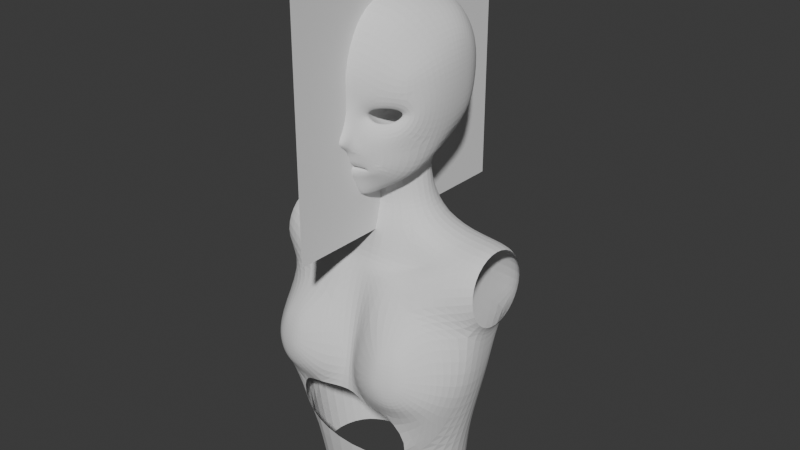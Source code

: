# Source: player.blend  (saved by Blender 4.2.66; exported with 4.5.12 LTS)
import bpy
from mathutils import Matrix  # noqa: F401  (used for matrix-valued properties, if any)

bpy.ops.wm.read_factory_settings(use_empty=True)
scene = bpy.context.scene
scene.name = 'Scene'

# ---- collections
col_sample = bpy.data.collections.new('sample'); scene.collection.children.link(col_sample)
col_collection = bpy.data.collections.new('Collection'); scene.collection.children.link(col_collection)

# ---- world
world_world = bpy.data.worlds.new('World'); scene.world = world_world
world_world.use_nodes = True; world_world.node_tree.nodes.clear()
_N = world_world.node_tree.nodes; _L = world_world.node_tree.links
n0 = _N.new('ShaderNodeOutputWorld'); n0.name = 'World Output'; n0.location = (300, 300)
n1 = _N.new('ShaderNodeBackground'); n1.name = 'Background'; n1.location = (10, 300)
n1.inputs[0].default_value = (0.05088, 0.05088, 0.05088, 1.0)
_L.new(n1.outputs[0], n0.inputs[0])
n0.is_active_output = True
world_world.color = (0.05088, 0.05088, 0.05088)
world_world.sun_shadow_jitter_overblur = 0.0

# ---- meshes
me_x = bpy.data.meshes.new('平面')
me_x.from_pydata([(6.939e-09, -0.1146, 1.67), (-6.939e-09, -0.1146, 1.441), (6.939e-09, 0.1146, 1.67), (-6.939e-09, 0.1146, 1.441)], [], [(0, 1, 3, 2)])
_uv = me_x.uv_layers.new(name='UVマップ')
_uv.uv.foreach_set('vector', [0.0, 0.0, 1.0, 0.0, 1.0, 1.0, 0.0, 1.0])
me_x.update()
me_x_1 = bpy.data.meshes.new('円')
me_x_1.from_pydata([(0.03493, -0.0394, 1.55), (0.03133, -0.04357, 1.553), (0.02444, -0.05042, 1.554), (0.0165, -0.05293, 1.552), (0.01275, -0.05367, 1.548), (0.01596, -0.0529, 1.545), (0.02363, -0.05041, 1.544), (0.03165, -0.04479, 1.546), (0.006718, -0.05266, 1.504), (0.006718, -0.05543, 1.505), (0.0, -0.05674, 1.505), (0.0, -0.05674, 1.504), (0.006718, -0.05547, 1.504), (0.05363, -0.00231, 1.55), (0.0, -0.04597, 1.476), (0.04169, -0.01068, 1.504), (0.01785, -0.02934, 1.485), (0.04911, -0.004346, 1.527), (0.007079, -0.04452, 1.478), (0.01738, -0.02294, 1.484), (0.0238, 0.02099, 1.467), (0.0, 0.02697, 1.468), (0.03155, 0.001919, 1.501), (0.04999, 0.02796, 1.553), (0.01663, -0.0256, 1.486), (0.0, -0.02628, 1.464), (0.02387, -0.01765, 1.464), (0.0, -0.006875, 1.638), (0.04524, -0.002062, 1.611), (0.05449, -0.002483, 1.575), (0.02811, -0.004262, 1.629), (0.0, -0.0735, 1.527), (0.0, -0.06177, 1.549), (0.0, -0.06167, 1.563), (0.0, -0.06231, 1.518), (0.0, -0.06324, 1.576), (0.0, -0.04477, 1.628), (0.0, -0.05963, 1.597), (0.0, -0.0501, 1.48), (0.0, -0.05418, 1.492), (0.0, -0.05999, 1.509), (0.0, -0.05851, 1.507), (0.0, -0.05816, 1.502), (0.0, -0.05825, 1.498), (0.0, 0.06715, 1.559), (0.0, 0.02797, 1.634), (0.0, 0.04927, 1.623), (0.0, 0.06851, 1.593), (0.0, 0.05413, 1.528), (0.0, 0.04012, 1.512), (0.0, 0.02444, 1.49), (0.0, 0.03007, 1.505), (0.0, -0.03904, 1.476), (0.0, -0.02562, 1.476), (0.0, -0.02994, 1.48), (0.0, -0.02714, 1.479), (0.0, -0.06618, 1.538), (0.03693, -0.03438, 1.551), (0.03254, -0.03788, 1.555), (0.02441, -0.04571, 1.557), (0.01497, -0.04874, 1.554), (0.01048, -0.04958, 1.548), (0.0143, -0.04871, 1.542), (0.02364, -0.04573, 1.54), (0.03327, -0.03917, 1.544), (0.03681, -0.009474, 1.551), (0.03216, -0.009435, 1.555), (0.02364, -0.009392, 1.557), (0.01429, -0.009366, 1.554), (0.01, -0.009378, 1.547), (0.01409, -0.00937, 1.542), (0.02364, -0.009383, 1.54), (0.03318, -0.009434, 1.544), (0.02358, -0.003494, 1.548), (0.03597, -0.0303, 1.561), (0.0361, -0.0166, 1.561), (0.02369, -0.0195, 1.564), (0.02402, -0.03615, 1.563), (0.02381, -0.03616, 1.533), (0.02382, -0.0195, 1.533), (0.03735, -0.01692, 1.539), (0.03714, -0.03096, 1.539), (0.005684, -0.03959, 1.547), (0.005286, -0.02125, 1.547), (0.01031, -0.02084, 1.537), (0.01054, -0.03879, 1.537), (0.009676, -0.02084, 1.559), (0.01018, -0.03879, 1.559), (0.04241, -0.02761, 1.551), (0.04267, -0.01532, 1.551), (0.01213, -0.05451, 1.505), (0.01214, -0.05452, 1.504), (0.0, -0.05393, 1.504), (0.0, -0.05393, 1.505), (0.006718, -0.05262, 1.505), (0.0, -0.0503, 1.504), (0.006718, -0.04903, 1.504), (0.01214, -0.05171, 1.504), (0.01213, -0.05171, 1.505), (0.01212, -0.04543, 1.499), (0.0, -0.04543, 1.497), (0.01213, -0.04808, 1.505), (0.01214, -0.04808, 1.504), (0.006718, -0.049, 1.505), (0.0, -0.0503, 1.505), (0.01946, -0.04543, 1.506), (0.01948, -0.04543, 1.502), (0.01212, -0.04543, 1.511), (0.0, -0.04543, 1.512), (0.01212, -0.01205, 1.499), (0.0, -0.01205, 1.497), (0.01946, -0.01205, 1.506), (0.01948, -0.01205, 1.502), (0.01212, -0.01205, 1.511), (0.0, -0.01205, 1.512), (0.01237, -0.002119, 1.493), (0.0, -0.002713, 1.493), (0.01617, 0.0007583, 1.496), (0.01618, -0.0006778, 1.495), (0.01237, 0.002261, 1.498), (0.0, 0.002784, 1.498), (0.04778, -0.03751, 1.553), (0.04337, -0.04477, 1.562), (0.02601, -0.05535, 1.564), (0.01055, -0.05859, 1.558), (0.006757, -0.05969, 1.547), (0.01295, -0.0584, 1.536), (0.02707, -0.0545, 1.532), (0.04122, -0.04605, 1.537), (0.003566, -0.06107, 1.549), (0.006631, -0.06065, 1.561), (0.01156, -0.06064, 1.573), (0.0, -0.06916, 1.523), (0.003804, -0.0696, 1.529), (0.005914, -0.06041, 1.519), (0.005179, -0.06662, 1.524), (0.003872, -0.06384, 1.536), (0.005874, -0.06177, 1.535), (0.009742, -0.05955, 1.528), (0.006025, -0.04949, 1.482), (0.004351, -0.05374, 1.493), (0.005355, -0.05848, 1.51), (0.006437, -0.05608, 1.507), (0.006607, -0.05573, 1.502), (0.005003, -0.05561, 1.498), (0.01626, -0.0554, 1.506), (0.01604, -0.05464, 1.503), (0.02012, -0.05478, 1.508), (0.0186, -0.05292, 1.5), (0.02912, -0.05397, 1.512), (0.02173, -0.04932, 1.498), (0.0529, -0.0218, 1.575), (0.05272, -0.01882, 1.551), (0.04665, -0.0292, 1.522), (0.04267, -0.04213, 1.581), (0.02987, -0.05145, 1.59), (0.01691, -0.05705, 1.593), (0.05007, -0.0249, 1.59), (0.05145, -0.001682, 1.594), (0.0252, -0.03756, 1.622), (0.03896, -0.02927, 1.607), (0.02194, -0.04112, 1.488), (0.03944, -0.03273, 1.497), (0.02916, -0.05535, 1.521), (0.02158, 0.0585, 1.557), (0.03209, 0.02109, 1.625), (0.02915, 0.04002, 1.617), (0.02693, 0.05879, 1.59), (0.02025, 0.04688, 1.533), (0.01918, 0.0354, 1.515), (0.01864, 0.01697, 1.488), (0.01825, 0.02081, 1.504), (0.04144, 0.04347, 1.556), (0.04519, 0.0163, 1.611), (0.04491, 0.03076, 1.603), (0.04344, 0.04258, 1.584), (0.03956, 0.03721, 1.535), (0.03935, 0.0238, 1.521), (0.03383, -0.002732, 1.504), (0.03122, 0.003001, 1.465), (0.02007, -0.01929, 1.479), (0.03063, 0.001935, 1.486), (0.05115, 0.01236, 1.595), (0.04896, 0.0248, 1.591), (0.05093, 0.02607, 1.576), (0.04755, 0.02569, 1.54), (0.04896, 0.01279, 1.531), (0.05292, 0.01229, 1.552), (0.05308, 0.01187, 1.576), (0.09681, 0.02735, 1.381), (0.09772, 0.002622, 1.371), (0.09916, -0.02375, 1.382), (0.09835, -0.03501, 1.409), (0.09665, -0.02476, 1.434), (0.09684, 0.000137, 1.444), (0.09755, 0.02495, 1.433), (0.0981, 0.03564, 1.407), (0.0, 0.03309, 1.195), (0.0, -0.06286, 1.195), (0.0523, -0.0495, 1.196), (0.07486, -0.01394, 1.195), (0.06211, 0.02135, 1.196), (0.04887, -0.05398, 1.394), (0.01869, -0.06454, 1.386), (0.008843, -0.07579, 1.329), (0.02469, -0.07649, 1.306), (0.05201, -0.0683, 1.3), (0.08076, -0.0644, 1.31), (0.08822, -0.05748, 1.339), (0.07126, -0.05237, 1.384), (0.03063, 0.02768, 1.447), (0.0, 0.03268, 1.452), (0.0, -0.03131, 1.451), (0.03218, -0.02163, 1.45), (0.03949, 0.001446, 1.453), (0.08804, 0.03426, 1.374), (0.09182, 0.0008701, 1.363), (0.0957, -0.02592, 1.377), (0.08945, -0.04116, 1.407), (0.08825, -0.02915, 1.436), (0.09018, -0.0001482, 1.446), (0.09095, 0.029, 1.436), (0.09265, 0.04102, 1.407), (0.0, 0.02965, 1.245), (0.0, -0.06988, 1.246), (0.0624, -0.05417, 1.247), (0.08123, -0.01757, 1.244), (0.06591, 0.01839, 1.243), (0.05925, 0.02807, 1.439), (0.06326, 0.0007703, 1.446), (0.06039, -0.02557, 1.434), (0.072, 0.01888, 1.282), (0.08697, -0.01485, 1.281), (0.08057, -0.04471, 1.287), (0.08258, 0.02516, 1.33), (0.09336, -0.006499, 1.326), (0.09829, -0.03503, 1.331), (0.02116, 0.03783, 1.195), (0.04031, 0.03261, 1.195), (0.02137, 0.03333, 1.242), (0.04523, 0.02687, 1.241), (0.05702, 0.04275, 1.406), (0.02781, 0.05254, 1.408), (0.0, 0.04147, 1.412), (0.0238, 0.05216, 1.37), (0.0, 0.04601, 1.373), (0.0523, 0.04144, 1.37), (0.02174, 0.03539, 1.285), (0.0, 0.03064, 1.287), (0.04813, 0.02739, 1.283), (0.04937, 0.03484, 1.328), (0.0207, 0.04466, 1.328), (0.0, 0.04002, 1.328), (0.0, -0.05201, 1.374), (0.0, -0.06084, 1.329), (0.0, -0.06289, 1.305), (0.0, -0.04468, 1.412), (0.0, -0.03815, 1.418), (0.04913, -0.02853, 1.42), (0.02646, -0.03272, 1.412), (0.02095, -0.04504, 1.415), (0.04458, -0.03916, 1.419), (0.05182, -0.07846, 1.363), (0.0432, -0.08216, 1.359), (0.04, -0.08573, 1.343), (0.04379, -0.08603, 1.335), (0.05411, -0.0841, 1.332), (0.06308, -0.08118, 1.337), (0.06512, -0.07895, 1.346), (0.06082, -0.07751, 1.36), (0.03221, -0.07534, 1.372), (0.05057, -0.0684, 1.378), (0.06506, -0.06738, 1.371), (0.07551, -0.07062, 1.343), (0.07105, -0.07482, 1.325), (0.03438, -0.084, 1.321), (0.05686, -0.08171, 1.315), (0.02468, -0.08259, 1.337), (0.0525, -0.08364, 1.347)], [], [(0, 57, 64, 7), (6, 63, 62, 5), (4, 61, 60, 3), (2, 59, 58, 1), (7, 64, 63, 6), (5, 62, 61, 4), (3, 60, 59, 2), (1, 58, 57, 0), (76, 67, 66, 75), (80, 72, 71, 79), (84, 70, 69, 83), (86, 68, 67, 76), (75, 66, 65, 89), (89, 65, 72, 80), (79, 71, 70, 84), (83, 69, 68, 86), (66, 67, 73, 65), (65, 73, 71, 72), (67, 68, 69, 73), (73, 69, 70, 71), (61, 82, 87, 60), (82, 83, 86, 87), (63, 78, 85, 62), (78, 79, 84, 85), (57, 88, 81, 64), (88, 89, 80, 81), (58, 74, 88, 57), (74, 75, 89, 88), (60, 87, 77, 59), (87, 86, 76, 77), (62, 85, 82, 61), (85, 84, 83, 82), (64, 81, 78, 63), (81, 80, 79, 78), (59, 77, 74, 58), (77, 76, 75, 74), (12, 8, 92, 11), (90, 98, 97, 91), (91, 97, 8, 12), (90, 9, 94, 98), (10, 93, 94, 9), (98, 94, 103, 101), (93, 104, 103, 94), (8, 96, 95, 92), (98, 101, 102, 97), (97, 102, 96, 8), (101, 103, 107, 105), (96, 99, 100, 95), (104, 108, 107, 103), (102, 106, 99, 96), (101, 105, 106, 102), (105, 111, 112, 106), (99, 109, 110, 100), (108, 114, 113, 107), (106, 112, 109, 99), (105, 107, 113, 111), (109, 115, 116, 110), (111, 113, 119, 117), (114, 120, 119, 113), (112, 118, 115, 109), (111, 117, 118, 112), (119, 120, 116, 115), (117, 119, 115, 118), (5, 126, 127, 6), (3, 124, 125, 4), (1, 122, 123, 2), (6, 127, 128, 7), (4, 125, 126, 5), (2, 123, 124, 3), (0, 121, 122, 1), (7, 128, 121, 0), (129, 125, 124, 130), (130, 124, 123, 131), (33, 130, 131, 35), (32, 129, 130, 33), (31, 132, 135, 133), (132, 34, 134, 135), (136, 133, 135, 137), (137, 135, 134, 138), (125, 137, 138, 126), (129, 136, 137, 125), (56, 31, 133, 136), (32, 56, 136, 129), (39, 38, 139, 140), (43, 39, 140, 144), (42, 43, 144, 143), (40, 41, 142, 141), (40, 141, 134, 34), (18, 139, 38, 14), (90, 91, 146, 145), (90, 145, 142, 9), (9, 142, 41, 10), (11, 42, 143, 12), (12, 143, 146, 91), (145, 146, 148, 147), (142, 145, 147, 141), (144, 148, 146, 143), (147, 148, 150, 149), (140, 150, 148, 144), (141, 147, 149, 134), (151, 122, 121, 152), (152, 121, 128, 153), (13, 152, 153, 17), (29, 151, 152, 13), (122, 151, 157, 154), (131, 123, 155, 156), (123, 122, 154, 155), (35, 131, 156, 37), (158, 157, 151, 29), (160, 159, 156, 155), (28, 30, 159, 160), (30, 27, 36, 159), (37, 156, 159, 36), (155, 154, 157, 160), (28, 160, 157, 158), (17, 153, 162, 15), (15, 162, 161, 16), (16, 161, 139, 18), (139, 161, 150, 140), (149, 150, 161, 162), (134, 149, 163, 138), (149, 162, 153, 163), (138, 163, 127, 126), (163, 153, 128, 127), (49, 48, 168, 169), (45, 165, 166, 46), (47, 167, 164, 44), (48, 44, 164, 168), (46, 166, 167, 47), (27, 30, 165, 45), (51, 171, 170, 50), (51, 49, 169, 171), (171, 169, 177, 22), (168, 164, 172, 176), (166, 174, 175, 167), (167, 175, 172, 164), (169, 168, 176, 177), (165, 173, 174, 166), (30, 28, 173, 165), (20, 21, 50, 170), (180, 26, 179, 181), (26, 180, 53, 25), (180, 181, 22, 19), (19, 55, 53, 180), (179, 20, 170, 181), (22, 181, 170, 171), (14, 52, 16, 18), (178, 24, 19, 22), (15, 16, 24, 178), (54, 24, 16, 52), (19, 24, 54, 55), (173, 182, 183, 174), (176, 172, 23, 185), (174, 183, 184, 175), (175, 184, 23, 172), (177, 176, 185, 186), (28, 158, 182, 173), (22, 177, 186, 178), (17, 15, 178, 186), (29, 13, 187, 188), (13, 17, 186, 187), (158, 29, 188, 182), (187, 186, 185, 23), (188, 187, 23, 184), (182, 188, 184, 183), (26, 25, 212, 213), (20, 179, 214, 210), (21, 20, 210, 211), (179, 26, 213, 214), (196, 189, 215, 222), (195, 196, 222, 221), (193, 194, 220, 219), (191, 192, 218, 217), (189, 190, 216, 215), (194, 195, 221, 220), (192, 193, 219, 218), (190, 191, 217, 216), (238, 240, 227, 201), (200, 226, 225, 199), (201, 227, 226, 200), (199, 225, 224, 198), (228, 229, 220, 221), (229, 230, 219, 220), (214, 213, 230, 229), (210, 214, 229, 228), (231, 232, 226, 227), (232, 233, 225, 226), (235, 236, 233, 232), (234, 235, 232, 231), (215, 216, 235, 234), (216, 217, 236, 235), (197, 223, 239, 237), (237, 239, 240, 238), (249, 240, 239, 247), (247, 239, 223, 248), (210, 242, 243, 211), (228, 241, 242, 210), (242, 244, 245, 243), (241, 246, 244, 242), (251, 247, 248, 252), (250, 249, 247, 251), (246, 250, 251, 244), (244, 251, 252, 245), (221, 222, 241, 228), (222, 215, 246, 241), (215, 234, 250, 246), (234, 231, 249, 250), (240, 249, 231, 227), (209, 208, 236, 217), (208, 207, 233, 236), (207, 206, 225, 233), (202, 209, 217, 218), (205, 204, 254, 255), (204, 203, 253, 254), (260, 259, 257, 256), (219, 230, 258, 261), (261, 258, 259, 260), (203, 260, 256, 253), (202, 261, 260, 203), (219, 261, 202, 218), (213, 259, 258, 230), (212, 257, 259, 213), (271, 270, 263, 262), (272, 271, 262, 269), (274, 273, 268, 267), (276, 266, 265, 275), (270, 277, 264, 263), (273, 272, 269, 268), (276, 274, 267, 266), (277, 275, 265, 264), (204, 205, 275, 277), (206, 207, 274, 276), (208, 209, 272, 273), (203, 204, 277, 270), (206, 276, 275, 205), (207, 208, 273, 274), (209, 202, 271, 272), (202, 203, 270, 271), (264, 278, 262, 263), (278, 268, 269, 262), (265, 266, 278, 264), (266, 267, 268, 278)])
_uv = me_x_1.uv_layers.new(name='UVマップ')
_uv.uv.foreach_set('vector', [0.0, 0.0, 0.0, 0.0, 0.0, 0.0, 0.0, 0.0, 0.0, 0.0, 0.0, 0.0, 0.0, 0.0, 0.0, 0.0, 0.0, 0.0, 0.0, 0.0, 0.0, 0.0, 0.0, 0.0, 0.0, 0.0, 0.0, 0.0, 0.0, 0.0, 0.0, 0.0, 0.0, 0.0, 0.0, 0.0, 0.0, 0.0, 0.0, 0.0, 0.0, 0.0, 0.0, 0.0, 0.0, 0.0, 0.0, 0.0, 0.0, 0.0, 0.0, 0.0, 0.0, 0.0, 0.0, 0.0, 0.0, 0.0, 0.0, 0.0, 0.0, 0.0, 0.0, 0.0, 0.0, 0.0, 0.0, 0.0, 0.0, 0.0, 0.0, 0.0, 0.0, 0.0, 0.0, 0.0, 0.0, 0.0, 0.0, 0.0, 0.0, 0.0, 0.0, 0.0, 0.0, 0.0, 0.0, 0.0, 0.0, 0.0, 0.0, 0.0, 0.0, 0.0, 0.0, 0.0, 0.0, 0.0, 0.0, 0.0, 0.0, 0.0, 0.0, 0.0, 0.0, 0.0, 0.0, 0.0, 0.0, 0.0, 0.0, 0.0, 0.0, 0.0, 0.0, 0.0, 0.0, 0.0, 0.0, 0.0, 0.0, 0.0, 0.0, 0.0, 0.0, 0.0, 0.0, 0.0, 0.0, 0.0, 0.0, 0.0, 0.0, 0.0, 0.0, 0.0, 0.0, 0.0, 0.0, 0.0, 0.0, 0.0, 0.0, 0.0, 0.0, 0.0, 0.0, 0.0, 0.0, 0.0, 0.0, 0.0, 0.0, 0.0, 0.0, 0.0, 0.0, 0.0, 0.0, 0.0, 0.0, 0.0, 0.0, 0.0, 0.0, 0.0, 0.0, 0.0, 0.0, 0.0, 0.0, 0.0, 0.0, 0.0, 0.0, 0.0, 0.0, 0.0, 0.0, 0.0, 0.0, 0.0, 0.0, 0.0, 0.0, 0.0, 0.0, 0.0, 0.0, 0.0, 0.0, 0.0, 0.0, 0.0, 0.0, 0.0, 0.0, 0.0, 0.0, 0.0, 0.0, 0.0, 0.0, 0.0, 0.0, 0.0, 0.0, 0.0, 0.0, 0.0, 0.0, 0.0, 0.0, 0.0, 0.0, 0.0, 0.0, 0.0, 0.0, 0.0, 0.0, 0.0, 0.0, 0.0, 0.0, 0.0, 0.0, 0.0, 0.0, 0.0, 0.0, 0.0, 0.0, 0.0, 0.0, 0.0, 0.0, 0.0, 0.0, 0.0, 0.0, 0.0, 0.0, 0.0, 0.0, 0.0, 0.0, 0.0, 0.0, 0.0, 0.0, 0.0, 0.0, 0.0, 0.0, 0.0, 0.0, 0.0, 0.0, 0.0, 0.0, 0.0, 0.0, 0.0, 0.0, 0.0, 0.0, 0.0, 0.0, 0.0, 0.0, 0.0, 0.0, 0.0, 0.0, 0.0, 0.0, 0.0, 0.0, 0.0, 0.0, 0.0, 0.0, 0.0, 0.0, 0.0, 0.0, 0.0, 0.0, 0.0, 0.0, 0.0, 0.0, 0.0, 0.0, 0.0, 0.0, 0.0, 0.0, 0.0, 0.0, 0.0, 0.0, 0.0, 0.0, 0.0, 0.0, 0.0, 0.0, 0.0, 0.0, 0.0, 0.0, 0.0, 0.0, 0.0, 0.0, 0.0, 0.0, 0.0, 0.0, 0.0, 0.0, 0.0, 0.0, 0.0, 0.0, 0.0, 0.0, 0.0, 0.0, 0.0, 0.0, 0.0, 0.0, 0.0, 0.0, 0.0, 0.0, 0.0, 0.0, 0.0, 0.0, 0.0, 0.0, 0.0, 0.0, 0.0, 0.0, 0.0, 0.0, 0.0, 0.0, 0.0, 0.0, 0.0, 0.0, 0.0, 0.0, 0.0, 0.0, 0.0, 0.0, 0.0, 0.0, 0.0, 0.0, 0.0, 0.0, 0.0, 0.0, 0.0, 0.0, 0.0, 0.0, 0.0, 0.0, 0.0, 0.0, 0.0, 0.0, 0.0, 0.0, 0.0, 0.0, 0.0, 0.0, 0.0, 0.0, 0.0, 0.0, 0.0, 0.0, 0.0, 0.0, 0.0, 0.0, 0.0, 0.0, 0.0, 0.0, 0.0, 0.0, 0.0, 0.0, 0.0, 0.0, 0.0, 0.0, 0.0, 0.0, 0.0, 0.0, 0.0, 0.0, 0.0, 0.0, 0.0, 0.0, 0.0, 0.0, 0.0, 0.0, 0.0, 0.0, 0.0, 0.0, 0.0, 0.0, 0.0, 0.0, 0.0, 0.0, 0.0, 0.0, 0.0, 0.0, 0.0, 0.0, 0.0, 0.0, 0.0, 0.0, 0.0, 0.0, 0.0, 0.0, 0.0, 0.0, 0.0, 0.0, 0.0, 0.0, 0.0, 0.0, 0.0, 0.0, 0.0, 0.0, 0.0, 0.0, 0.0, 0.0, 0.0, 0.0, 0.0, 0.0, 0.0, 0.0, 0.0, 0.0, 0.0, 0.0, 0.0, 0.0, 0.0, 0.0, 0.0, 0.0, 0.0, 0.0, 0.0, 0.0, 0.0, 0.0, 0.0, 0.0, 0.0, 0.0, 0.0, 0.0, 0.0, 0.0, 0.0, 0.0, 0.0, 0.0, 0.0, 0.0, 0.0, 0.0, 0.0, 0.0, 0.0, 0.0, 0.0, 0.0, 0.0, 0.0, 0.0, 0.0, 0.0, 0.0, 0.0, 0.0, 0.0, 0.0, 0.0, 0.0, 0.0, 0.0, 0.0, 0.0, 0.0, 0.0, 0.0, 0.0, 0.0, 0.0, 0.0, 0.0, 0.0, 0.0, 0.0, 0.0, 0.0, 0.0, 0.0, 0.0, 0.0, 0.0, 0.0, 0.0, 0.0, 0.0, 0.0, 0.0, 0.0, 0.0, 0.0, 0.0, 0.0, 0.0, 0.0, 0.0, 0.0, 0.0, 0.0, 0.0, 0.0, 0.0, 0.0, 0.0, 0.0, 0.0, 0.0, 0.0, 0.0, 0.0, 0.0, 0.0, 0.0, 0.0, 0.0, 0.0, 0.0, 0.0, 0.0, 0.0, 0.0, 0.0, 0.0, 0.0, 0.0, 0.0, 0.0, 0.0, 0.0, 0.0, 0.0, 0.0, 0.0, 0.0, 0.0, 0.0, 0.0, 0.0, 0.0, 0.0, 0.0, 0.0, 0.0, 0.0, 0.0, 0.0, 0.0, 0.0, 0.0, 0.0, 0.0, 0.0, 0.0, 0.0, 0.0, 0.0, 0.0, 0.0, 0.0, 0.0, 0.0, 0.0, 0.0, 0.0, 0.0, 0.0, 0.0, 0.0, 0.0, 0.0, 0.0, 0.0, 0.0, 0.0, 0.0, 0.0, 0.0, 0.0, 0.0, 0.0, 0.0, 0.0, 0.0, 0.0, 0.0, 0.0, 0.0, 0.0, 0.0, 0.0, 0.0, 0.0, 0.0, 0.0, 0.0, 0.0, 0.0, 0.0, 0.0, 0.0, 0.0, 0.0, 0.0, 0.0, 0.0, 0.0, 0.0, 0.0, 0.0, 0.0, 0.0, 0.0, 0.0, 0.0, 0.0, 0.0, 0.0, 0.0, 0.0, 0.0, 0.0, 0.0, 0.0, 0.0, 0.0, 0.0, 0.0, 0.0, 0.0, 0.0, 0.0, 0.0, 0.0, 0.0, 0.0, 0.0, 0.0, 0.0, 0.0, 0.0, 0.0, 0.0, 0.0, 0.0, 0.0, 0.0, 0.0, 0.0, 0.0, 0.0, 0.0, 0.0, 0.0, 0.0, 0.0, 0.0, 0.0, 0.0, 0.0, 0.0, 0.0, 0.0, 0.0, 0.0, 0.0, 0.0, 0.0, 0.0, 0.0, 0.0, 0.0, 0.0, 0.0, 0.0, 0.0, 0.0, 0.0, 0.0, 0.0, 0.0, 0.0, 0.0, 0.0, 0.0, 0.0, 0.0, 0.0, 0.0, 0.0, 0.0, 0.0, 0.0, 0.0, 0.0, 0.0, 0.0, 0.0, 0.0, 0.0, 0.0, 0.0, 0.0, 0.0, 0.0, 0.0, 0.0, 0.0, 0.0, 0.0, 0.0, 0.0, 0.0, 0.0, 0.0, 0.0, 0.0, 0.0, 0.0, 0.0, 0.0, 0.0, 0.0, 0.0, 0.0, 0.0, 0.0, 0.0, 0.0, 0.0, 0.0, 0.0, 0.0, 0.0, 0.0, 0.0, 0.0, 0.0, 0.0, 0.0, 0.0, 0.0, 0.0, 0.0, 0.0, 0.0, 0.0, 0.0, 0.0, 0.0, 0.0, 0.0, 0.0, 0.0, 0.0, 0.0, 0.0, 0.0, 0.0, 0.0, 0.0, 0.0, 0.0, 0.0, 0.0, 0.0, 0.0, 0.0, 0.0, 0.0, 0.0, 0.0, 0.0, 0.0, 0.0, 0.0, 0.0, 0.0, 0.0, 0.0, 0.0, 0.0, 0.0, 0.0, 0.0, 0.0, 0.0, 0.0, 0.0, 0.0, 0.0, 0.0, 0.0, 0.0, 0.0, 0.0, 0.0, 0.0, 0.0, 0.0, 0.0, 0.0, 0.0, 0.0, 0.0, 0.0, 0.0, 0.0, 0.0, 0.0, 0.0, 0.0, 0.0, 0.0, 0.0, 0.0, 0.0, 0.0, 0.0, 0.0, 0.0, 0.0, 0.0, 0.0, 0.0, 0.0, 0.0, 0.0, 0.0, 0.0, 0.0, 0.0, 0.0, 0.0, 0.0, 0.0, 0.0, 0.0, 0.0, 0.0, 0.0, 0.0, 0.0, 0.0, 0.0, 0.0, 0.0, 0.0, 0.0, 0.0, 0.0, 0.0, 0.0, 0.0, 0.0, 0.0, 0.0, 0.0, 0.0, 0.0, 0.0, 0.0, 0.0, 0.0, 0.0, 0.0, 0.0, 0.0, 0.0, 0.0, 0.0, 0.0, 0.0, 0.0, 0.0, 0.0, 0.0, 0.0, 0.0, 0.0, 0.0, 0.0, 0.0, 0.0, 0.0, 0.0, 0.0, 0.0, 0.0, 0.0, 0.0, 0.0, 0.0, 0.0, 0.0, 0.0, 0.0, 0.0, 0.0, 0.0, 0.0, 0.0, 0.0, 0.0, 0.0, 0.0, 0.0, 0.0, 0.0, 0.0, 0.0, 0.0, 0.0, 0.0, 0.0, 0.0, 0.0, 0.0, 0.0, 0.0, 0.0, 0.0, 0.0, 0.0, 0.0, 0.0, 0.0, 0.0, 0.0, 0.0, 0.0, 0.0, 0.0, 0.0, 0.0, 0.0, 0.0, 0.0, 0.0, 0.0, 0.0, 0.0, 0.0, 0.0, 0.0, 0.0, 0.0, 0.0, 0.0, 0.0, 0.0, 0.0, 0.0, 0.0, 0.0, 0.0, 0.0, 0.0, 0.0, 0.0, 0.0, 0.0, 0.0, 0.0, 0.0, 0.0, 0.0, 0.0, 0.0, 0.0, 0.0, 0.0, 0.0, 0.0, 0.0, 0.0, 0.0, 0.0, 0.0, 0.0, 0.0, 0.0, 0.0, 0.0, 0.0, 0.0, 0.0, 0.0, 0.0, 0.0, 0.0, 0.0, 0.0, 0.0, 0.0, 0.0, 0.0, 0.0, 0.0, 0.0, 0.0, 0.0, 0.0, 0.0, 0.0, 0.0, 0.0, 0.0, 0.0, 0.0, 0.0, 0.0, 0.0, 0.0, 0.0, 0.0, 0.0, 0.0, 0.0, 0.0, 0.0, 0.0, 0.0, 0.0, 0.0, 0.0, 0.0, 0.0, 0.0, 0.0, 0.0, 0.0, 0.0, 0.0, 0.0, 0.0, 0.0, 0.0, 0.0, 0.0, 0.0, 0.0, 0.0, 0.0, 0.0, 0.0, 0.0, 0.0, 0.0, 0.0, 0.0, 0.0, 0.0, 0.0, 0.0, 0.0, 0.0, 0.0, 0.0, 0.0, 0.0, 0.0, 0.0, 0.0, 0.0, 0.0, 0.0, 0.0, 0.0, 0.0, 0.0, 0.0, 0.0, 0.0, 0.0, 0.0, 0.0, 0.0, 0.0, 0.0, 0.0, 0.0, 0.0, 0.0, 0.0, 0.0, 0.0, 0.0, 0.0, 0.0, 0.0, 0.0, 0.0, 0.0, 0.0, 0.0, 0.0, 0.0, 0.0, 0.0, 0.0, 0.0, 0.0, 0.0, 0.0, 0.0, 0.0, 0.0, 0.0, 0.0, 0.0, 0.0, 0.0, 0.0, 0.0, 0.0, 0.0, 0.0, 0.0, 0.0, 0.0, 0.0, 0.0, 0.0, 0.0, 0.0, 0.0, 0.0, 0.0, 0.0, 0.0, 0.0, 0.0, 0.0, 0.0, 0.0, 0.0, 0.0, 0.0, 0.0, 0.0, 0.0, 0.0, 0.0, 0.0, 0.0, 0.0, 0.0, 0.0, 0.0, 0.0, 0.0, 0.0, 0.0, 0.0, 0.0, 0.0, 0.0, 0.0, 0.0, 0.0, 0.0, 0.0, 0.0, 0.0, 0.0, 0.0, 0.0, 0.0, 0.0, 0.0, 0.0, 0.0, 0.0, 0.0, 0.0, 0.0, 0.0, 0.0, 0.0, 0.0, 0.0, 0.0, 0.0, 0.0, 0.0, 0.0, 0.0, 0.0, 0.0, 0.0, 0.0, 0.0, 0.0, 0.0, 0.0, 0.0, 0.0, 0.0, 0.0, 0.0, 0.0, 0.0, 0.0, 0.0, 0.0, 0.0, 0.0, 0.0, 0.0, 0.0, 0.0, 0.0, 0.0, 0.0, 0.0, 0.0, 0.0, 0.0, 0.0, 0.0, 0.0, 0.0, 0.0, 0.0, 0.0, 0.0, 0.0, 0.0, 0.0, 0.0, 0.0, 0.0, 0.0, 0.0, 0.0, 0.0, 0.0, 0.0, 0.0, 0.0, 0.0, 0.0, 0.0, 0.0, 0.0, 0.0, 0.0, 0.0, 0.0, 0.0, 0.0, 0.0, 0.0, 0.0, 0.0, 0.0, 0.0, 0.0, 0.0, 0.0, 0.0, 0.0, 0.0, 0.0, 0.0, 0.0, 0.0, 0.0, 0.0, 0.0, 0.0, 0.0, 0.0, 0.0, 0.0, 0.0, 0.0, 0.0, 0.0, 0.0, 0.0, 0.0, 0.0, 0.0, 0.0, 0.0, 0.0, 0.0, 0.0, 0.0, 0.0, 0.0, 0.0, 0.0, 0.0, 0.0, 0.0, 0.0, 0.0, 0.0, 0.0, 0.0, 0.0, 0.0, 0.0, 0.0, 0.0, 0.0, 0.0, 0.0, 0.0, 0.0, 0.0, 0.0, 0.0, 0.0, 0.0, 0.0, 0.0, 0.0, 0.0, 0.0, 0.0, 0.0, 0.0, 0.0, 0.0, 0.0, 0.0, 0.0, 0.0, 0.0, 0.0, 0.0, 0.0, 0.0, 0.0, 0.0, 0.0, 0.0, 0.0, 0.0, 0.0, 0.0, 0.0, 0.0, 0.0, 0.0, 0.0, 0.0, 0.0, 0.0, 0.0, 0.0, 0.0, 0.0, 0.0, 0.0, 0.0, 0.0, 0.0, 0.0, 0.0, 0.0, 0.0, 0.0, 0.0, 0.0, 0.0, 0.0, 0.0, 0.0, 0.0, 0.0, 0.0, 0.0, 0.0, 0.0, 0.0, 0.0, 0.0, 0.0, 0.0, 0.0, 0.0, 0.0, 0.0, 0.0, 0.0, 0.0, 0.0, 0.0, 0.0, 0.0, 0.0, 0.0, 0.0, 0.0, 0.0, 0.0, 0.0, 0.0, 0.0, 0.0, 0.0, 0.0, 0.0, 0.0, 0.0, 0.0, 0.0, 0.0, 0.0, 0.0, 0.0, 0.0, 0.0, 0.0, 0.0, 0.0, 0.0, 0.0, 0.0, 0.0, 0.0, 0.0, 0.0, 0.0, 0.0, 0.0, 0.0, 0.0, 0.0, 0.0, 0.0, 0.0, 0.0, 0.0, 0.0, 0.0, 0.0, 0.0, 0.0, 0.0, 0.0, 0.0, 0.0, 0.0, 0.0, 0.0, 0.0, 0.0, 0.0, 0.0, 0.0, 0.0, 0.0, 0.0, 0.0, 0.0, 0.0, 0.0, 0.0, 0.0, 0.0, 0.0, 0.0, 0.0, 0.0, 0.0, 0.0, 0.0, 0.0, 0.0, 0.0, 0.0, 0.0, 0.0, 0.0, 0.0, 0.0, 0.0, 0.0, 0.0, 0.0, 0.0, 0.0, 0.0, 0.0, 0.0, 0.0, 0.0, 0.0, 0.0, 0.0, 0.0, 0.0, 0.0, 0.0, 0.0, 0.0, 0.0, 0.0, 0.0, 0.0, 0.0, 0.0, 0.0, 0.0, 0.0, 0.0, 0.0, 0.0, 0.0, 0.0, 0.0, 0.0, 0.0, 0.0, 0.0, 0.0, 0.0, 0.0, 0.0, 0.0, 0.0, 0.0, 0.0, 0.0, 0.0, 0.0, 0.0, 0.0, 0.0, 0.0, 0.0, 0.0, 0.0, 0.0, 0.0, 0.0, 0.0, 0.0, 0.0, 0.0, 0.0, 0.0, 0.0, 0.0, 0.0, 0.0, 0.0, 0.0, 0.0, 0.0, 0.0, 0.0, 0.0, 0.0, 0.0, 0.0, 0.0, 0.0, 0.0, 0.0, 0.0, 0.0, 0.0, 0.0, 0.0, 0.0, 0.0, 0.0, 0.0, 0.0, 0.0, 0.0, 0.0, 0.0, 0.0, 0.0, 0.0, 0.0, 0.0, 0.0, 0.0, 0.0, 0.0, 0.0, 0.0, 0.0, 0.0, 0.0, 0.0, 0.0, 0.0, 0.0, 0.0, 0.0, 0.0, 0.0, 0.0, 0.0, 0.0, 0.0, 0.0, 0.0, 0.0, 0.0, 0.0, 0.0, 0.0, 0.0, 0.0, 0.0, 0.0, 0.0, 0.0, 0.0, 0.0, 0.0, 0.0, 0.0, 0.0, 0.0, 0.0, 0.0, 0.0, 0.0, 0.0, 0.0, 0.0, 0.0, 0.0, 0.0, 0.0, 0.0, 0.0, 0.0, 0.0, 0.0, 0.0, 0.0, 0.0, 0.0, 0.0, 0.0, 0.0, 0.0, 0.0, 0.0, 0.0, 0.0, 0.0, 0.0, 0.0, 0.0, 0.0, 0.0, 0.0, 0.0, 0.0, 0.0, 0.0, 0.0, 0.0, 0.0, 0.0, 0.0, 0.0, 0.0, 0.0, 0.0, 0.0, 0.0, 0.0, 0.0, 0.0, 0.0, 0.0, 0.0, 0.0, 0.0, 0.0, 0.0, 0.0, 0.0, 0.0, 0.0, 0.0, 0.0, 0.0, 0.0, 0.0, 0.0, 0.0, 0.0, 0.0, 0.0, 0.0, 0.0, 0.0, 0.0, 0.0, 0.0, 0.0, 0.0, 0.0, 0.0, 0.0, 0.0, 0.0, 0.0, 0.0, 0.0, 0.0, 0.0, 0.0, 0.0, 0.0, 0.0, 0.0, 0.0, 0.0, 0.0, 0.0, 0.0, 0.0, 0.0, 0.0, 0.0, 0.0, 0.0, 0.0, 0.0, 0.0, 0.0, 0.0, 0.0, 0.0, 0.0, 0.0, 0.0, 0.0, 0.0, 0.0, 0.0, 0.0, 0.0, 0.0, 0.0, 0.0, 0.0, 0.0, 0.0, 0.0, 0.0, 0.0, 0.0, 0.0, 0.0, 0.0, 0.0, 0.0, 0.0, 0.0, 0.0, 0.0, 0.0, 0.0, 0.0, 0.0, 0.0, 0.0, 0.0, 0.0, 0.0, 0.0, 0.0, 0.0, 0.0, 0.0, 0.0, 0.0, 0.0, 0.0, 0.0, 0.0, 0.0, 0.0, 0.0, 0.0, 0.0, 0.0, 0.0, 0.0, 0.0, 0.0, 0.0, 0.0, 0.0, 0.0, 0.0, 0.0, 0.0, 0.0, 0.0, 0.0, 0.0, 0.0, 0.0, 0.0, 0.0, 0.0, 0.0, 0.0, 0.0, 0.0, 0.0, 0.0, 0.0, 0.0, 0.0, 0.0, 0.0, 0.0, 0.0, 0.0, 0.0, 0.0, 0.0, 0.0, 0.0, 0.0, 0.0, 0.0, 0.0, 0.0, 0.0, 0.0, 0.0, 0.0, 0.0, 0.0, 0.0, 0.0, 0.0, 0.0, 0.0, 0.0, 0.0, 0.0, 0.0, 0.0, 0.0, 0.0, 0.0, 0.0, 0.0, 0.0, 0.0, 0.0, 0.0, 0.0, 0.0, 0.0, 0.0, 0.0, 0.0, 0.0, 0.0, 0.0, 0.0, 0.0, 0.0, 0.0, 0.0])
me_x_1.update()

# ---- objects
ob_head = bpy.data.objects.new('head', me_x)
ob_figure = bpy.data.objects.new('figure', None)
ob_x = bpy.data.objects.new('エンプティ', None)
ob_001 = bpy.data.objects.new('エンプティ.001', None)
ob_x_1 = bpy.data.objects.new('円', me_x_1)

# ---- transforms, parenting, visibility, modifiers, constraints
ob_head.location = (0.0, 0.0, 0.0)
ob_figure.location = (0.0, 0.0, 0.8535)
ob_figure.rotation_euler = (1.571, -0.0, 1.571)
ob_figure.scale = (0.4376, 0.4376, 0.4376)
ob_figure.empty_display_type = 'IMAGE'
ob_figure.empty_display_size = 5.0
ob_figure.empty_image_depth = 'FRONT'
ob_figure.use_empty_image_alpha = True
ob_figure.color = (1.0, 1.0, 1.0, 0.4094)
ob_x.location = (-0.03121, -0.03051, 0.9378)
ob_x.rotation_euler = (1.571, -0.0, 0.0)
ob_x.scale = (0.8295, 0.8295, 0.8295)
ob_x.empty_display_type = 'IMAGE'
ob_x.empty_display_size = 5.0
ob_x.empty_image_depth = 'FRONT'
ob_x.use_empty_image_alpha = True
ob_x.color = (1.0, 1.0, 1.0, 0.2441)
ob_001.location = (0.02147, 0.02125, 1.47)
ob_001.rotation_euler = (1.571, -0.08304, -1.506e-09)
ob_001.scale = (0.1348, 0.1348, 0.1348)
ob_001.empty_display_type = 'IMAGE'
ob_001.empty_display_size = 5.0
ob_001.use_empty_image_alpha = True
ob_001.color = (1.0, 1.0, 1.0, 0.7087)
ob_x_1.location = (0.0, 0.0, 0.0)
_m = ob_x_1.modifiers.new('ミラー', 'MIRROR')
_m.use_clip = True
_m = ob_x_1.modifiers.new('細分化', 'SUBSURF')
_m.levels = 2

# ---- collection membership
col_sample.objects.link(ob_head)
col_sample.objects.link(ob_figure)
col_sample.objects.link(ob_x)
col_sample.objects.link(ob_001)
col_collection.objects.link(ob_x_1)

# ---- scene / render settings (as saved in the file)
scene.frame_start = 1; scene.frame_end = 250; scene.frame_set(1)
scene.render.engine = 'BLENDER_EEVEE_NEXT'
bpy.context.view_layer.update()

# ---- added for rendering (the .blend has no active camera and no usable light): camera, sun
cam_auto = bpy.data.cameras.new('AutoCamera')
cam_auto.lens = 50.0
cam_auto.sensor_width = 36.0
cam_auto.clip_end = 1000.0
ob_auto_camera = bpy.data.objects.new('AutoCamera', cam_auto)
scene.collection.objects.link(ob_auto_camera)
ob_auto_camera.location = (0.521161, -0.625393, 1.84928)
ob_auto_camera.rotation_euler = (1.09748, -7.21219e-08, 0.694738)
scene.camera = ob_auto_camera
light_auto_sun = bpy.data.lights.new('AutoSun', 'SUN')
light_auto_sun.energy = 3.0
light_auto_sun.angle = 0.0523599
ob_auto_sun = bpy.data.objects.new('AutoSun', light_auto_sun)
scene.collection.objects.link(ob_auto_sun)
ob_auto_sun.rotation_euler = (0.872665, 0.174533, 0.523599)
bpy.context.view_layer.update()
